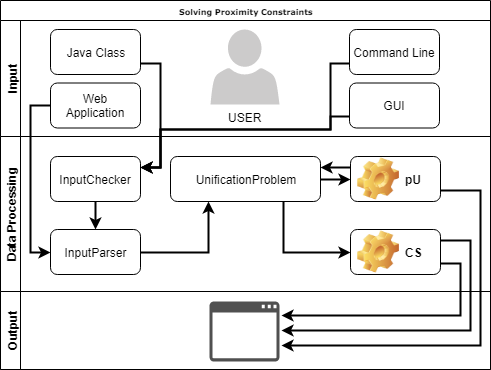

The diagram above was exported from draw.io. Its source (the exported page's mxGraphModel, read from the mxfile embedded in the PNG):
<mxGraphModel dx="251" dy="90" grid="1" gridSize="10" guides="1" tooltips="1" connect="1" arrows="1" fold="1" page="1" pageScale="1" pageWidth="503" pageHeight="377" background="#ffffff" math="0" shadow="0">
  <root>
    <mxCell id="0" />
    <mxCell id="1" parent="0" />
    <mxCell id="2b4e8129b02d487f-1" value="Solving Proximity Constraints" style="swimlane;html=1;childLayout=stackLayout;horizontal=1;startSize=20;horizontalStack=0;rounded=0;shadow=0;labelBackgroundColor=none;strokeColor=#000000;strokeWidth=1;fillColor=#ffffff;fontFamily=Verdana;fontSize=8;fontColor=#000000;align=center;" parent="1" vertex="1">
      <mxGeometry x="510" y="381" width="490" height="369" as="geometry" />
    </mxCell>
    <mxCell id="2b4e8129b02d487f-2" value="Input" style="swimlane;html=1;startSize=20;horizontal=0;" parent="2b4e8129b02d487f-1" vertex="1">
      <mxGeometry y="20" width="490" height="116" as="geometry" />
    </mxCell>
    <mxCell id="zIbdpgma1iliMQey04ow-2" value="USER" style="pointerEvents=1;shadow=0;dashed=0;html=1;strokeColor=none;labelPosition=center;verticalLabelPosition=bottom;verticalAlign=top;outlineConnect=0;align=center;shape=mxgraph.office.users.user;fillColor=#CCCBCB;" parent="2b4e8129b02d487f-2" vertex="1">
      <mxGeometry x="210" y="9" width="69" height="75" as="geometry" />
    </mxCell>
    <mxCell id="zIbdpgma1iliMQey04ow-3" value="Java Class" style="rounded=1;whiteSpace=wrap;html=1;" parent="2b4e8129b02d487f-2" vertex="1">
      <mxGeometry x="50" y="9" width="90" height="45" as="geometry" />
    </mxCell>
    <mxCell id="zIbdpgma1iliMQey04ow-4" value="Web Application&lt;br&gt;" style="rounded=1;whiteSpace=wrap;html=1;" parent="2b4e8129b02d487f-2" vertex="1">
      <mxGeometry x="50" y="62.5" width="90" height="45" as="geometry" />
    </mxCell>
    <mxCell id="zIbdpgma1iliMQey04ow-5" value="Command Line" style="rounded=1;whiteSpace=wrap;html=1;" parent="2b4e8129b02d487f-2" vertex="1">
      <mxGeometry x="349" y="9" width="90" height="45" as="geometry" />
    </mxCell>
    <mxCell id="zIbdpgma1iliMQey04ow-6" value="GUI" style="rounded=1;whiteSpace=wrap;html=1;" parent="2b4e8129b02d487f-2" vertex="1">
      <mxGeometry x="349" y="62.5" width="90" height="45" as="geometry" />
    </mxCell>
    <mxCell id="2b4e8129b02d487f-3" value="Data Processing&lt;br&gt;" style="swimlane;html=1;startSize=20;horizontal=0;" parent="2b4e8129b02d487f-1" vertex="1">
      <mxGeometry y="136" width="490" height="155" as="geometry" />
    </mxCell>
    <mxCell id="zIbdpgma1iliMQey04ow-15" style="edgeStyle=orthogonalEdgeStyle;rounded=0;orthogonalLoop=1;jettySize=auto;html=1;exitX=0.5;exitY=1;exitDx=0;exitDy=0;entryX=0.5;entryY=0;entryDx=0;entryDy=0;endArrow=classic;endFill=1;strokeWidth=2;" parent="2b4e8129b02d487f-3" source="zIbdpgma1iliMQey04ow-7" target="zIbdpgma1iliMQey04ow-8" edge="1">
      <mxGeometry relative="1" as="geometry" />
    </mxCell>
    <mxCell id="zIbdpgma1iliMQey04ow-7" value="InputChecker" style="rounded=1;whiteSpace=wrap;html=1;" parent="2b4e8129b02d487f-3" vertex="1">
      <mxGeometry x="50" y="20" width="90" height="45" as="geometry" />
    </mxCell>
    <mxCell id="zIbdpgma1iliMQey04ow-16" style="edgeStyle=orthogonalEdgeStyle;rounded=0;orthogonalLoop=1;jettySize=auto;html=1;exitX=1;exitY=0.5;exitDx=0;exitDy=0;entryX=0.25;entryY=1;entryDx=0;entryDy=0;endArrow=classic;endFill=1;strokeWidth=2;" parent="2b4e8129b02d487f-3" source="zIbdpgma1iliMQey04ow-8" target="zIbdpgma1iliMQey04ow-9" edge="1">
      <mxGeometry relative="1" as="geometry" />
    </mxCell>
    <mxCell id="zIbdpgma1iliMQey04ow-8" value="InputParser" style="rounded=1;whiteSpace=wrap;html=1;" parent="2b4e8129b02d487f-3" vertex="1">
      <mxGeometry x="50" y="93" width="90" height="45" as="geometry" />
    </mxCell>
    <mxCell id="zIbdpgma1iliMQey04ow-21" style="edgeStyle=orthogonalEdgeStyle;rounded=0;orthogonalLoop=1;jettySize=auto;html=1;exitX=1;exitY=0.5;exitDx=0;exitDy=0;entryX=0;entryY=0.5;entryDx=0;entryDy=0;endArrow=classic;endFill=1;strokeWidth=2;" parent="2b4e8129b02d487f-3" source="zIbdpgma1iliMQey04ow-9" target="zIbdpgma1iliMQey04ow-19" edge="1">
      <mxGeometry relative="1" as="geometry" />
    </mxCell>
    <mxCell id="zIbdpgma1iliMQey04ow-46" style="edgeStyle=orthogonalEdgeStyle;rounded=0;orthogonalLoop=1;jettySize=auto;html=1;exitX=0.75;exitY=1;exitDx=0;exitDy=0;entryX=0;entryY=0.5;entryDx=0;entryDy=0;endArrow=classic;endFill=1;strokeWidth=2;" parent="2b4e8129b02d487f-3" source="zIbdpgma1iliMQey04ow-9" target="zIbdpgma1iliMQey04ow-20" edge="1">
      <mxGeometry relative="1" as="geometry" />
    </mxCell>
    <mxCell id="zIbdpgma1iliMQey04ow-9" value="UnificationProblem" style="rounded=1;whiteSpace=wrap;html=1;" parent="2b4e8129b02d487f-3" vertex="1">
      <mxGeometry x="170" y="20" width="150" height="45" as="geometry" />
    </mxCell>
    <mxCell id="zIbdpgma1iliMQey04ow-39" style="edgeStyle=orthogonalEdgeStyle;rounded=0;orthogonalLoop=1;jettySize=auto;html=1;exitX=0;exitY=0.25;exitDx=0;exitDy=0;entryX=1;entryY=0.25;entryDx=0;entryDy=0;endArrow=classic;endFill=1;strokeWidth=2;" parent="2b4e8129b02d487f-3" source="zIbdpgma1iliMQey04ow-19" target="zIbdpgma1iliMQey04ow-9" edge="1">
      <mxGeometry relative="1" as="geometry" />
    </mxCell>
    <mxCell id="zIbdpgma1iliMQey04ow-19" value="pU" style="label;whiteSpace=wrap;html=1;image=img/clipart/Gear_128x128.png" parent="2b4e8129b02d487f-3" vertex="1">
      <mxGeometry x="350" y="20" width="90" height="45" as="geometry" />
    </mxCell>
    <mxCell id="zIbdpgma1iliMQey04ow-20" value="CS" style="label;whiteSpace=wrap;html=1;image=img/clipart/Gear_128x128.png" parent="2b4e8129b02d487f-3" vertex="1">
      <mxGeometry x="350" y="93" width="90" height="45" as="geometry" />
    </mxCell>
    <mxCell id="2b4e8129b02d487f-4" value="Output&lt;br&gt;" style="swimlane;html=1;startSize=20;horizontal=0;" parent="2b4e8129b02d487f-1" vertex="1">
      <mxGeometry y="291" width="490" height="78" as="geometry" />
    </mxCell>
    <mxCell id="zIbdpgma1iliMQey04ow-29" value="" style="rounded=1;whiteSpace=wrap;html=1;strokeColor=none;" parent="2b4e8129b02d487f-4" vertex="1">
      <mxGeometry x="210" y="9" width="71" height="60" as="geometry" />
    </mxCell>
    <mxCell id="zIbdpgma1iliMQey04ow-35" style="edgeStyle=orthogonalEdgeStyle;rounded=0;orthogonalLoop=1;jettySize=auto;html=1;exitX=1;exitY=0.75;exitDx=0;exitDy=0;entryX=1;entryY=0.75;entryDx=0;entryDy=0;endArrow=classic;endFill=1;strokeWidth=2;" parent="2b4e8129b02d487f-1" source="zIbdpgma1iliMQey04ow-19" target="zIbdpgma1iliMQey04ow-29" edge="1">
      <mxGeometry relative="1" as="geometry">
        <Array as="points">
          <mxPoint x="480" y="190" />
          <mxPoint x="480" y="345" />
        </Array>
      </mxGeometry>
    </mxCell>
    <mxCell id="zIbdpgma1iliMQey04ow-37" style="edgeStyle=orthogonalEdgeStyle;rounded=0;orthogonalLoop=1;jettySize=auto;html=1;exitX=1;exitY=0.75;exitDx=0;exitDy=0;entryX=1;entryY=0.25;entryDx=0;entryDy=0;endArrow=classic;endFill=1;strokeWidth=2;" parent="2b4e8129b02d487f-1" source="zIbdpgma1iliMQey04ow-20" target="zIbdpgma1iliMQey04ow-29" edge="1">
      <mxGeometry relative="1" as="geometry" />
    </mxCell>
    <mxCell id="zIbdpgma1iliMQey04ow-38" style="edgeStyle=orthogonalEdgeStyle;rounded=0;orthogonalLoop=1;jettySize=auto;html=1;exitX=1;exitY=0.25;exitDx=0;exitDy=0;entryX=1;entryY=0.5;entryDx=0;entryDy=0;endArrow=classic;endFill=1;strokeWidth=2;" parent="2b4e8129b02d487f-1" source="zIbdpgma1iliMQey04ow-20" target="zIbdpgma1iliMQey04ow-29" edge="1">
      <mxGeometry relative="1" as="geometry">
        <Array as="points">
          <mxPoint x="470" y="240" />
          <mxPoint x="470" y="330" />
        </Array>
      </mxGeometry>
    </mxCell>
    <mxCell id="zIbdpgma1iliMQey04ow-42" style="edgeStyle=orthogonalEdgeStyle;rounded=0;orthogonalLoop=1;jettySize=auto;html=1;exitX=1;exitY=0.75;exitDx=0;exitDy=0;entryX=1;entryY=0.25;entryDx=0;entryDy=0;endArrow=classic;endFill=1;strokeWidth=2;" parent="2b4e8129b02d487f-1" source="zIbdpgma1iliMQey04ow-3" target="zIbdpgma1iliMQey04ow-7" edge="1">
      <mxGeometry relative="1" as="geometry" />
    </mxCell>
    <mxCell id="zIbdpgma1iliMQey04ow-43" style="edgeStyle=orthogonalEdgeStyle;rounded=0;orthogonalLoop=1;jettySize=auto;html=1;exitX=0;exitY=0.75;exitDx=0;exitDy=0;entryX=1;entryY=0.25;entryDx=0;entryDy=0;endArrow=classic;endFill=1;strokeWidth=2;" parent="2b4e8129b02d487f-1" source="zIbdpgma1iliMQey04ow-5" target="zIbdpgma1iliMQey04ow-7" edge="1">
      <mxGeometry relative="1" as="geometry">
        <Array as="points">
          <mxPoint x="330" y="63" />
          <mxPoint x="330" y="129" />
          <mxPoint x="160" y="129" />
          <mxPoint x="160" y="167" />
        </Array>
      </mxGeometry>
    </mxCell>
    <mxCell id="zIbdpgma1iliMQey04ow-45" style="edgeStyle=orthogonalEdgeStyle;rounded=0;orthogonalLoop=1;jettySize=auto;html=1;exitX=0;exitY=0.75;exitDx=0;exitDy=0;entryX=1;entryY=0.25;entryDx=0;entryDy=0;endArrow=classic;endFill=1;strokeWidth=2;" parent="2b4e8129b02d487f-1" source="zIbdpgma1iliMQey04ow-6" target="zIbdpgma1iliMQey04ow-7" edge="1">
      <mxGeometry relative="1" as="geometry">
        <Array as="points">
          <mxPoint x="330" y="116" />
          <mxPoint x="330" y="129" />
          <mxPoint x="160" y="129" />
          <mxPoint x="160" y="167" />
        </Array>
      </mxGeometry>
    </mxCell>
    <mxCell id="DR5M7NNZeLv1hYc-Z_ou-1" style="edgeStyle=orthogonalEdgeStyle;rounded=0;orthogonalLoop=1;jettySize=auto;html=1;exitX=0;exitY=0.5;exitDx=0;exitDy=0;entryX=0;entryY=0.5;entryDx=0;entryDy=0;strokeWidth=2;" edge="1" parent="2b4e8129b02d487f-1" source="zIbdpgma1iliMQey04ow-4" target="zIbdpgma1iliMQey04ow-8">
      <mxGeometry relative="1" as="geometry" />
    </mxCell>
    <mxCell id="zIbdpgma1iliMQey04ow-32" value="" style="pointerEvents=1;shadow=0;dashed=0;html=1;strokeColor=none;fillColor=#505050;labelPosition=center;verticalLabelPosition=bottom;verticalAlign=top;outlineConnect=0;align=center;shape=mxgraph.office.concepts.application_generic;" parent="1" vertex="1">
      <mxGeometry x="719" y="682" width="70" height="60" as="geometry" />
    </mxCell>
  </root>
</mxGraphModel>